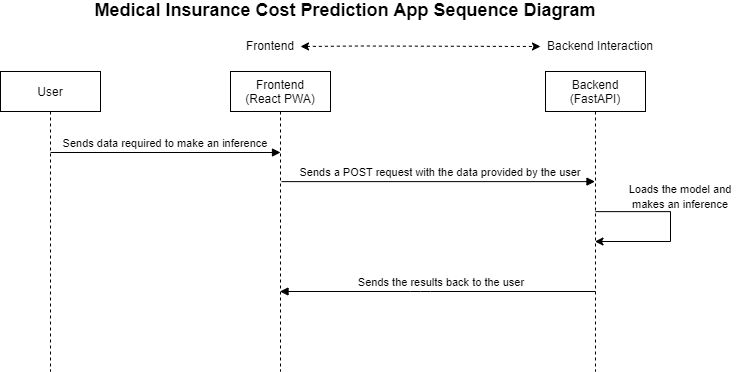

The diagram above was exported from draw.io. Its source (the exported page's mxGraphModel, read from the mxfile embedded in the PNG):
<mxGraphModel dx="1422" dy="800" grid="1" gridSize="10" guides="1" tooltips="1" connect="1" arrows="1" fold="1" page="1" pageScale="1" pageWidth="850" pageHeight="1100" math="0" shadow="0">
  <root>
    <mxCell id="0" />
    <mxCell id="1" parent="0" />
    <mxCell id="3nuBFxr9cyL0pnOWT2aG-1" value="User" style="shape=umlLifeline;perimeter=lifelinePerimeter;container=1;collapsible=0;recursiveResize=0;rounded=0;shadow=0;strokeWidth=1;" parent="1" vertex="1">
      <mxGeometry x="70" y="80" width="100" height="300" as="geometry" />
    </mxCell>
    <mxCell id="3nuBFxr9cyL0pnOWT2aG-5" value="Frontend&#10;(React PWA)" style="shape=umlLifeline;perimeter=lifelinePerimeter;container=1;collapsible=0;recursiveResize=0;rounded=0;shadow=0;strokeWidth=1;" parent="1" vertex="1">
      <mxGeometry x="300" y="80" width="100" height="300" as="geometry" />
    </mxCell>
    <mxCell id="3nuBFxr9cyL0pnOWT2aG-8" value="Sends data required to make an inference" style="verticalAlign=bottom;endArrow=block;shadow=0;strokeWidth=1;exitX=0.5;exitY=0.27;exitDx=0;exitDy=0;exitPerimeter=0;" parent="1" source="3nuBFxr9cyL0pnOWT2aG-1" edge="1">
      <mxGeometry relative="1" as="geometry">
        <mxPoint x="150" y="160.0000000000001" as="sourcePoint" />
        <mxPoint x="350" y="161" as="targetPoint" />
      </mxGeometry>
    </mxCell>
    <mxCell id="XMpEpyP5PdfL4Bqe3B-E-1" value="Backend&#10;(FastAPI)" style="shape=umlLifeline;perimeter=lifelinePerimeter;container=1;collapsible=0;recursiveResize=0;rounded=0;shadow=0;strokeWidth=1;" parent="1" vertex="1">
      <mxGeometry x="615" y="80" width="100" height="300" as="geometry" />
    </mxCell>
    <mxCell id="XMpEpyP5PdfL4Bqe3B-E-2" value="Frontend" style="text;html=1;strokeColor=none;fillColor=none;align=center;verticalAlign=middle;whiteSpace=wrap;rounded=0;" parent="1" vertex="1">
      <mxGeometry x="310" y="40" width="60" height="30" as="geometry" />
    </mxCell>
    <mxCell id="XMpEpyP5PdfL4Bqe3B-E-3" value="Backend Interaction" style="text;html=1;strokeColor=none;fillColor=none;align=center;verticalAlign=middle;whiteSpace=wrap;rounded=0;" parent="1" vertex="1">
      <mxGeometry x="610" y="40" width="120" height="30" as="geometry" />
    </mxCell>
    <mxCell id="XMpEpyP5PdfL4Bqe3B-E-5" value="" style="endArrow=classic;startArrow=classic;html=1;rounded=0;exitX=1;exitY=0.5;exitDx=0;exitDy=0;entryX=0;entryY=0.5;entryDx=0;entryDy=0;dashed=1;" parent="1" source="XMpEpyP5PdfL4Bqe3B-E-2" target="XMpEpyP5PdfL4Bqe3B-E-3" edge="1">
      <mxGeometry width="50" height="50" relative="1" as="geometry">
        <mxPoint x="390" y="54.5" as="sourcePoint" />
        <mxPoint x="470" y="55" as="targetPoint" />
        <Array as="points">
          <mxPoint x="430" y="54.5" />
        </Array>
      </mxGeometry>
    </mxCell>
    <mxCell id="XMpEpyP5PdfL4Bqe3B-E-6" value="Sends a POST request with the data provided by the user" style="verticalAlign=bottom;endArrow=block;shadow=0;strokeWidth=1;exitX=0.51;exitY=0.367;exitDx=0;exitDy=0;exitPerimeter=0;" parent="1" source="3nuBFxr9cyL0pnOWT2aG-5" target="XMpEpyP5PdfL4Bqe3B-E-1" edge="1">
      <mxGeometry x="0.0144" relative="1" as="geometry">
        <mxPoint x="360" y="189.99999999999997" as="sourcePoint" />
        <mxPoint x="585.5" y="189.99999999999997" as="targetPoint" />
        <mxPoint as="offset" />
      </mxGeometry>
    </mxCell>
    <mxCell id="XMpEpyP5PdfL4Bqe3B-E-8" value="" style="edgeStyle=segmentEdgeStyle;endArrow=classic;html=1;rounded=0;exitX=0.5;exitY=0.467;exitDx=0;exitDy=0;exitPerimeter=0;" parent="1" source="XMpEpyP5PdfL4Bqe3B-E-1" target="XMpEpyP5PdfL4Bqe3B-E-1" edge="1">
      <mxGeometry width="50" height="50" relative="1" as="geometry">
        <mxPoint x="670" y="220" as="sourcePoint" />
        <mxPoint x="720" y="280" as="targetPoint" />
        <Array as="points">
          <mxPoint x="740" y="220" />
          <mxPoint x="740" y="250" />
        </Array>
      </mxGeometry>
    </mxCell>
    <mxCell id="XMpEpyP5PdfL4Bqe3B-E-10" value="&lt;font style=&quot;font-size: 11px;&quot;&gt;Loads the model and makes an inference&lt;/font&gt;" style="text;html=1;strokeColor=none;fillColor=none;align=center;verticalAlign=middle;whiteSpace=wrap;rounded=0;" parent="1" vertex="1">
      <mxGeometry x="690" y="190" width="120" height="30" as="geometry" />
    </mxCell>
    <mxCell id="XMpEpyP5PdfL4Bqe3B-E-13" value="Sends the results back to the user" style="verticalAlign=bottom;endArrow=block;shadow=0;strokeWidth=1;" parent="1" target="3nuBFxr9cyL0pnOWT2aG-5" edge="1">
      <mxGeometry x="-0.019" relative="1" as="geometry">
        <mxPoint x="665" y="300" as="sourcePoint" />
        <mxPoint x="663.5" y="260" as="targetPoint" />
        <mxPoint x="1" as="offset" />
        <Array as="points">
          <mxPoint x="490" y="300" />
        </Array>
      </mxGeometry>
    </mxCell>
    <mxCell id="XMpEpyP5PdfL4Bqe3B-E-14" value="&lt;b&gt;&lt;font style=&quot;font-size: 18px;&quot;&gt;Medical Insurance Cost Prediction App Sequence&amp;nbsp;&lt;/font&gt;&lt;/b&gt;&lt;b&gt;&lt;font style=&quot;font-size: 18px;&quot;&gt;Diagram&lt;/font&gt;&lt;/b&gt;&lt;b&gt;&lt;font style=&quot;font-size: 18px;&quot;&gt;&lt;br&gt;&amp;nbsp;&lt;/font&gt;&lt;/b&gt;" style="text;html=1;strokeColor=none;fillColor=none;align=center;verticalAlign=middle;whiteSpace=wrap;rounded=0;" parent="1" vertex="1">
      <mxGeometry x="160" y="20" width="510" height="20" as="geometry" />
    </mxCell>
  </root>
</mxGraphModel>